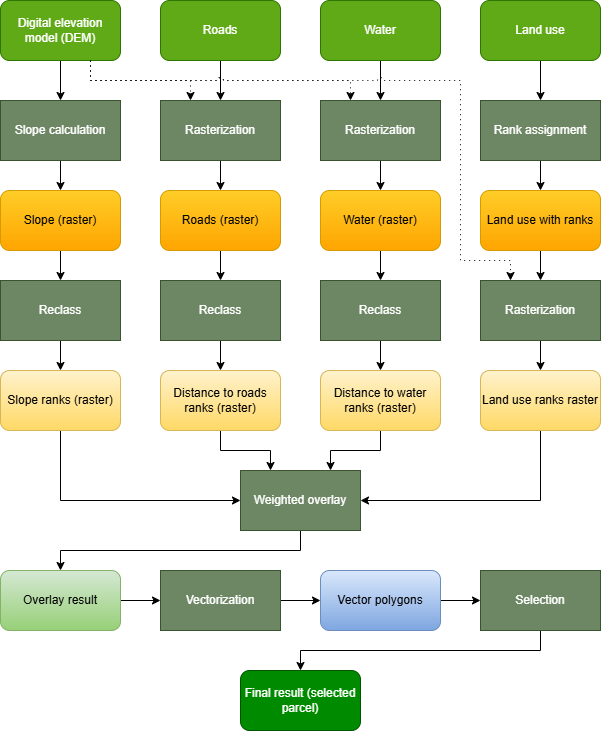

The diagram above was exported from draw.io. Its source (the exported page's mxGraphModel, read from the mxfile embedded in the PNG):
<mxGraphModel dx="1042" dy="626" grid="1" gridSize="10" guides="1" tooltips="1" connect="1" arrows="1" fold="1" page="1" pageScale="1" pageWidth="827" pageHeight="1169" math="0" shadow="0">
  <root>
    <mxCell id="0" />
    <mxCell id="1" parent="0" />
    <mxCell id="YtW93ILbPZAPbSrS7hDe-6" style="edgeStyle=orthogonalEdgeStyle;rounded=0;orthogonalLoop=1;jettySize=auto;html=1;entryX=0.5;entryY=0;entryDx=0;entryDy=0;" parent="1" source="YtW93ILbPZAPbSrS7hDe-1" target="YtW93ILbPZAPbSrS7hDe-5" edge="1">
      <mxGeometry relative="1" as="geometry" />
    </mxCell>
    <mxCell id="YtW93ILbPZAPbSrS7hDe-13" style="edgeStyle=orthogonalEdgeStyle;rounded=0;orthogonalLoop=1;jettySize=auto;html=1;entryX=0.25;entryY=0;entryDx=0;entryDy=0;dashed=1;dashPattern=1 4;" parent="1" source="YtW93ILbPZAPbSrS7hDe-1" target="YtW93ILbPZAPbSrS7hDe-9" edge="1">
      <mxGeometry relative="1" as="geometry">
        <Array as="points">
          <mxPoint x="170" y="160" />
          <mxPoint x="270" y="160" />
        </Array>
      </mxGeometry>
    </mxCell>
    <mxCell id="YtW93ILbPZAPbSrS7hDe-1" value="Digital elevation model (DEM)" style="rounded=1;whiteSpace=wrap;html=1;fillColor=#60a917;strokeColor=#2D7600;fontColor=#ffffff;" parent="1" vertex="1">
      <mxGeometry x="80" y="80" width="120" height="60" as="geometry" />
    </mxCell>
    <mxCell id="YtW93ILbPZAPbSrS7hDe-11" style="edgeStyle=orthogonalEdgeStyle;rounded=0;orthogonalLoop=1;jettySize=auto;html=1;entryX=0.5;entryY=0;entryDx=0;entryDy=0;" parent="1" source="YtW93ILbPZAPbSrS7hDe-2" target="YtW93ILbPZAPbSrS7hDe-9" edge="1">
      <mxGeometry relative="1" as="geometry" />
    </mxCell>
    <mxCell id="YtW93ILbPZAPbSrS7hDe-2" value="Roads" style="rounded=1;whiteSpace=wrap;html=1;fillColor=#60a917;strokeColor=#2D7600;fontColor=#ffffff;" parent="1" vertex="1">
      <mxGeometry x="240" y="80" width="120" height="60" as="geometry" />
    </mxCell>
    <mxCell id="YtW93ILbPZAPbSrS7hDe-12" style="edgeStyle=orthogonalEdgeStyle;rounded=0;orthogonalLoop=1;jettySize=auto;html=1;entryX=0.5;entryY=0;entryDx=0;entryDy=0;" parent="1" source="YtW93ILbPZAPbSrS7hDe-3" target="YtW93ILbPZAPbSrS7hDe-10" edge="1">
      <mxGeometry relative="1" as="geometry" />
    </mxCell>
    <mxCell id="YtW93ILbPZAPbSrS7hDe-3" value="Water" style="rounded=1;whiteSpace=wrap;html=1;fillColor=#60a917;strokeColor=#2D7600;fontColor=#ffffff;" parent="1" vertex="1">
      <mxGeometry x="400" y="80" width="120" height="60" as="geometry" />
    </mxCell>
    <mxCell id="YtW93ILbPZAPbSrS7hDe-20" style="edgeStyle=orthogonalEdgeStyle;rounded=0;orthogonalLoop=1;jettySize=auto;html=1;entryX=0.5;entryY=0;entryDx=0;entryDy=0;" parent="1" source="YtW93ILbPZAPbSrS7hDe-4" target="YtW93ILbPZAPbSrS7hDe-15" edge="1">
      <mxGeometry relative="1" as="geometry" />
    </mxCell>
    <mxCell id="YtW93ILbPZAPbSrS7hDe-4" value="Land use" style="rounded=1;whiteSpace=wrap;html=1;fillColor=#60a917;strokeColor=#2D7600;fontColor=#ffffff;" parent="1" vertex="1">
      <mxGeometry x="560" y="80" width="120" height="60" as="geometry" />
    </mxCell>
    <mxCell id="YtW93ILbPZAPbSrS7hDe-8" style="edgeStyle=orthogonalEdgeStyle;rounded=0;orthogonalLoop=1;jettySize=auto;html=1;entryX=0.5;entryY=0;entryDx=0;entryDy=0;" parent="1" source="YtW93ILbPZAPbSrS7hDe-5" target="YtW93ILbPZAPbSrS7hDe-7" edge="1">
      <mxGeometry relative="1" as="geometry" />
    </mxCell>
    <mxCell id="YtW93ILbPZAPbSrS7hDe-5" value="Slope calculation" style="rounded=0;whiteSpace=wrap;html=1;fillColor=#6d8764;fontColor=#ffffff;strokeColor=#3A5431;" parent="1" vertex="1">
      <mxGeometry x="80" y="180" width="120" height="60" as="geometry" />
    </mxCell>
    <mxCell id="YtW93ILbPZAPbSrS7hDe-28" style="edgeStyle=orthogonalEdgeStyle;rounded=0;orthogonalLoop=1;jettySize=auto;html=1;entryX=0.5;entryY=0;entryDx=0;entryDy=0;" parent="1" source="YtW93ILbPZAPbSrS7hDe-7" target="YtW93ILbPZAPbSrS7hDe-27" edge="1">
      <mxGeometry relative="1" as="geometry" />
    </mxCell>
    <mxCell id="YtW93ILbPZAPbSrS7hDe-7" value="Slope (raster)" style="rounded=1;whiteSpace=wrap;html=1;fillColor=#ffcd28;strokeColor=#d79b00;gradientColor=#ffa500;" parent="1" vertex="1">
      <mxGeometry x="80" y="270" width="120" height="60" as="geometry" />
    </mxCell>
    <mxCell id="YtW93ILbPZAPbSrS7hDe-21" style="edgeStyle=orthogonalEdgeStyle;rounded=0;orthogonalLoop=1;jettySize=auto;html=1;entryX=0.5;entryY=0;entryDx=0;entryDy=0;" parent="1" source="YtW93ILbPZAPbSrS7hDe-9" target="YtW93ILbPZAPbSrS7hDe-16" edge="1">
      <mxGeometry relative="1" as="geometry" />
    </mxCell>
    <mxCell id="YtW93ILbPZAPbSrS7hDe-9" value="Rasterization" style="rounded=0;whiteSpace=wrap;html=1;fillColor=#6d8764;fontColor=#ffffff;strokeColor=#3A5431;" parent="1" vertex="1">
      <mxGeometry x="240" y="180" width="120" height="60" as="geometry" />
    </mxCell>
    <mxCell id="YtW93ILbPZAPbSrS7hDe-22" style="edgeStyle=orthogonalEdgeStyle;rounded=0;orthogonalLoop=1;jettySize=auto;html=1;entryX=0.5;entryY=0;entryDx=0;entryDy=0;" parent="1" source="YtW93ILbPZAPbSrS7hDe-10" target="YtW93ILbPZAPbSrS7hDe-17" edge="1">
      <mxGeometry relative="1" as="geometry" />
    </mxCell>
    <mxCell id="YtW93ILbPZAPbSrS7hDe-10" value="Rasterization" style="rounded=0;whiteSpace=wrap;html=1;fillColor=#6d8764;fontColor=#ffffff;strokeColor=#3A5431;" parent="1" vertex="1">
      <mxGeometry x="400" y="180" width="120" height="60" as="geometry" />
    </mxCell>
    <mxCell id="YtW93ILbPZAPbSrS7hDe-14" style="edgeStyle=orthogonalEdgeStyle;rounded=0;orthogonalLoop=1;jettySize=auto;html=1;entryX=0.25;entryY=0;entryDx=0;entryDy=0;dashed=1;dashPattern=1 4;jumpStyle=arc;" parent="1" source="YtW93ILbPZAPbSrS7hDe-1" target="YtW93ILbPZAPbSrS7hDe-10" edge="1">
      <mxGeometry relative="1" as="geometry">
        <Array as="points">
          <mxPoint x="170" y="160" />
          <mxPoint x="430" y="160" />
        </Array>
      </mxGeometry>
    </mxCell>
    <mxCell id="YtW93ILbPZAPbSrS7hDe-39" style="edgeStyle=orthogonalEdgeStyle;rounded=0;orthogonalLoop=1;jettySize=auto;html=1;entryX=0.5;entryY=0;entryDx=0;entryDy=0;" parent="1" source="YtW93ILbPZAPbSrS7hDe-15" target="YtW93ILbPZAPbSrS7hDe-38" edge="1">
      <mxGeometry relative="1" as="geometry" />
    </mxCell>
    <mxCell id="YtW93ILbPZAPbSrS7hDe-15" value="Rank assignment" style="rounded=0;whiteSpace=wrap;html=1;fillColor=#6d8764;fontColor=#ffffff;strokeColor=#3A5431;" parent="1" vertex="1">
      <mxGeometry x="560" y="180" width="120" height="60" as="geometry" />
    </mxCell>
    <mxCell id="YtW93ILbPZAPbSrS7hDe-29" style="edgeStyle=orthogonalEdgeStyle;rounded=0;orthogonalLoop=1;jettySize=auto;html=1;entryX=0.5;entryY=0;entryDx=0;entryDy=0;" parent="1" source="YtW93ILbPZAPbSrS7hDe-16" target="YtW93ILbPZAPbSrS7hDe-25" edge="1">
      <mxGeometry relative="1" as="geometry">
        <mxPoint x="300" y="430" as="targetPoint" />
      </mxGeometry>
    </mxCell>
    <mxCell id="YtW93ILbPZAPbSrS7hDe-16" value="Roads (raster)" style="rounded=1;whiteSpace=wrap;html=1;fillColor=#ffcd28;strokeColor=#d79b00;gradientColor=#ffa500;" parent="1" vertex="1">
      <mxGeometry x="240" y="270" width="120" height="60" as="geometry" />
    </mxCell>
    <mxCell id="YtW93ILbPZAPbSrS7hDe-30" style="edgeStyle=orthogonalEdgeStyle;rounded=0;orthogonalLoop=1;jettySize=auto;html=1;entryX=0.5;entryY=0;entryDx=0;entryDy=0;" parent="1" source="YtW93ILbPZAPbSrS7hDe-17" target="YtW93ILbPZAPbSrS7hDe-26" edge="1">
      <mxGeometry relative="1" as="geometry" />
    </mxCell>
    <mxCell id="YtW93ILbPZAPbSrS7hDe-17" value="Water (raster)" style="rounded=1;whiteSpace=wrap;html=1;fillColor=#ffcd28;strokeColor=#d79b00;gradientColor=#ffa500;" parent="1" vertex="1">
      <mxGeometry x="400" y="270" width="120" height="60" as="geometry" />
    </mxCell>
    <mxCell id="YtW93ILbPZAPbSrS7hDe-31" style="edgeStyle=orthogonalEdgeStyle;rounded=0;orthogonalLoop=1;jettySize=auto;html=1;entryX=0.5;entryY=0;entryDx=0;entryDy=0;" parent="1" source="YtW93ILbPZAPbSrS7hDe-18" target="YtW93ILbPZAPbSrS7hDe-24" edge="1">
      <mxGeometry relative="1" as="geometry" />
    </mxCell>
    <mxCell id="YtW93ILbPZAPbSrS7hDe-18" value="Rasterization" style="rounded=0;whiteSpace=wrap;html=1;fillColor=#6d8764;fontColor=#ffffff;strokeColor=#3A5431;" parent="1" vertex="1">
      <mxGeometry x="560" y="360" width="120" height="60" as="geometry" />
    </mxCell>
    <mxCell id="YtW93ILbPZAPbSrS7hDe-23" style="edgeStyle=orthogonalEdgeStyle;rounded=0;orthogonalLoop=1;jettySize=auto;html=1;entryX=0.25;entryY=0;entryDx=0;entryDy=0;dashed=1;dashPattern=1 4;jumpStyle=arc;" parent="1" source="YtW93ILbPZAPbSrS7hDe-1" target="YtW93ILbPZAPbSrS7hDe-18" edge="1">
      <mxGeometry relative="1" as="geometry">
        <Array as="points">
          <mxPoint x="170" y="160" />
          <mxPoint x="540" y="160" />
          <mxPoint x="540" y="340" />
          <mxPoint x="590" y="340" />
        </Array>
      </mxGeometry>
    </mxCell>
    <mxCell id="YtW93ILbPZAPbSrS7hDe-45" style="edgeStyle=orthogonalEdgeStyle;rounded=0;orthogonalLoop=1;jettySize=auto;html=1;entryX=1;entryY=0.5;entryDx=0;entryDy=0;exitX=0.5;exitY=1;exitDx=0;exitDy=0;" parent="1" source="YtW93ILbPZAPbSrS7hDe-24" target="YtW93ILbPZAPbSrS7hDe-41" edge="1">
      <mxGeometry relative="1" as="geometry" />
    </mxCell>
    <mxCell id="YtW93ILbPZAPbSrS7hDe-24" value="Land use ranks raster" style="rounded=1;whiteSpace=wrap;html=1;fillColor=#fff2cc;strokeColor=#d6b656;gradientColor=#ffd966;fontColor=#000000;" parent="1" vertex="1">
      <mxGeometry x="560" y="450" width="120" height="60" as="geometry" />
    </mxCell>
    <mxCell id="YtW93ILbPZAPbSrS7hDe-36" style="edgeStyle=orthogonalEdgeStyle;rounded=0;orthogonalLoop=1;jettySize=auto;html=1;entryX=0.5;entryY=0;entryDx=0;entryDy=0;" parent="1" source="YtW93ILbPZAPbSrS7hDe-25" target="YtW93ILbPZAPbSrS7hDe-33" edge="1">
      <mxGeometry relative="1" as="geometry" />
    </mxCell>
    <mxCell id="YtW93ILbPZAPbSrS7hDe-25" value="Reclass" style="rounded=0;whiteSpace=wrap;html=1;fillColor=#6d8764;fontColor=#ffffff;strokeColor=#3A5431;" parent="1" vertex="1">
      <mxGeometry x="240" y="360" width="120" height="60" as="geometry" />
    </mxCell>
    <mxCell id="YtW93ILbPZAPbSrS7hDe-37" style="edgeStyle=orthogonalEdgeStyle;rounded=0;orthogonalLoop=1;jettySize=auto;html=1;entryX=0.5;entryY=0;entryDx=0;entryDy=0;" parent="1" source="YtW93ILbPZAPbSrS7hDe-26" target="YtW93ILbPZAPbSrS7hDe-34" edge="1">
      <mxGeometry relative="1" as="geometry" />
    </mxCell>
    <mxCell id="YtW93ILbPZAPbSrS7hDe-26" value="Reclass" style="rounded=0;whiteSpace=wrap;html=1;fillColor=#6d8764;fontColor=#ffffff;strokeColor=#3A5431;" parent="1" vertex="1">
      <mxGeometry x="400" y="360" width="120" height="60" as="geometry" />
    </mxCell>
    <mxCell id="YtW93ILbPZAPbSrS7hDe-35" style="edgeStyle=orthogonalEdgeStyle;rounded=0;orthogonalLoop=1;jettySize=auto;html=1;entryX=0.5;entryY=0;entryDx=0;entryDy=0;" parent="1" source="YtW93ILbPZAPbSrS7hDe-27" target="YtW93ILbPZAPbSrS7hDe-32" edge="1">
      <mxGeometry relative="1" as="geometry" />
    </mxCell>
    <mxCell id="YtW93ILbPZAPbSrS7hDe-27" value="Reclass" style="rounded=0;whiteSpace=wrap;html=1;fillColor=#6d8764;fontColor=#ffffff;strokeColor=#3A5431;" parent="1" vertex="1">
      <mxGeometry x="80" y="360" width="120" height="60" as="geometry" />
    </mxCell>
    <mxCell id="YtW93ILbPZAPbSrS7hDe-44" style="edgeStyle=orthogonalEdgeStyle;rounded=0;orthogonalLoop=1;jettySize=auto;html=1;entryX=0;entryY=0.5;entryDx=0;entryDy=0;exitX=0.5;exitY=1;exitDx=0;exitDy=0;" parent="1" source="YtW93ILbPZAPbSrS7hDe-32" target="YtW93ILbPZAPbSrS7hDe-41" edge="1">
      <mxGeometry relative="1" as="geometry" />
    </mxCell>
    <mxCell id="YtW93ILbPZAPbSrS7hDe-32" value="Slope ranks (raster)" style="rounded=1;whiteSpace=wrap;html=1;fillColor=#fff2cc;strokeColor=#d6b656;gradientColor=#ffd966;fontColor=#000000;" parent="1" vertex="1">
      <mxGeometry x="80" y="450" width="120" height="60" as="geometry" />
    </mxCell>
    <mxCell id="YtW93ILbPZAPbSrS7hDe-42" style="edgeStyle=orthogonalEdgeStyle;rounded=0;orthogonalLoop=1;jettySize=auto;html=1;entryX=0.25;entryY=0;entryDx=0;entryDy=0;" parent="1" source="YtW93ILbPZAPbSrS7hDe-33" target="YtW93ILbPZAPbSrS7hDe-41" edge="1">
      <mxGeometry relative="1" as="geometry" />
    </mxCell>
    <mxCell id="YtW93ILbPZAPbSrS7hDe-33" value="Distance to roads ranks (raster)" style="rounded=1;whiteSpace=wrap;html=1;fillColor=#fff2cc;strokeColor=#d6b656;gradientColor=#ffd966;fontColor=#000000;" parent="1" vertex="1">
      <mxGeometry x="240" y="450" width="120" height="60" as="geometry" />
    </mxCell>
    <mxCell id="YtW93ILbPZAPbSrS7hDe-43" style="edgeStyle=orthogonalEdgeStyle;rounded=0;orthogonalLoop=1;jettySize=auto;html=1;entryX=0.75;entryY=0;entryDx=0;entryDy=0;" parent="1" source="YtW93ILbPZAPbSrS7hDe-34" target="YtW93ILbPZAPbSrS7hDe-41" edge="1">
      <mxGeometry relative="1" as="geometry" />
    </mxCell>
    <mxCell id="YtW93ILbPZAPbSrS7hDe-34" value="Distance to water ranks (raster)" style="rounded=1;whiteSpace=wrap;html=1;fillColor=#fff2cc;strokeColor=#d6b656;gradientColor=#ffd966;fontColor=#000000;" parent="1" vertex="1">
      <mxGeometry x="400" y="450" width="120" height="60" as="geometry" />
    </mxCell>
    <mxCell id="YtW93ILbPZAPbSrS7hDe-40" style="edgeStyle=orthogonalEdgeStyle;rounded=0;orthogonalLoop=1;jettySize=auto;html=1;entryX=0.5;entryY=0;entryDx=0;entryDy=0;" parent="1" source="YtW93ILbPZAPbSrS7hDe-38" target="YtW93ILbPZAPbSrS7hDe-18" edge="1">
      <mxGeometry relative="1" as="geometry" />
    </mxCell>
    <mxCell id="YtW93ILbPZAPbSrS7hDe-38" value="Land use with ranks" style="rounded=1;whiteSpace=wrap;html=1;fillColor=#ffcd28;gradientColor=#ffa500;strokeColor=#d79b00;" parent="1" vertex="1">
      <mxGeometry x="560" y="270" width="120" height="60" as="geometry" />
    </mxCell>
    <mxCell id="YtW93ILbPZAPbSrS7hDe-47" style="edgeStyle=orthogonalEdgeStyle;rounded=0;orthogonalLoop=1;jettySize=auto;html=1;entryX=0.5;entryY=0;entryDx=0;entryDy=0;exitX=0.5;exitY=1;exitDx=0;exitDy=0;" parent="1" source="YtW93ILbPZAPbSrS7hDe-41" target="YtW93ILbPZAPbSrS7hDe-46" edge="1">
      <mxGeometry relative="1" as="geometry" />
    </mxCell>
    <mxCell id="YtW93ILbPZAPbSrS7hDe-41" value="Weighted overlay" style="rounded=0;whiteSpace=wrap;html=1;fillColor=#6d8764;fontColor=#ffffff;strokeColor=#3A5431;" parent="1" vertex="1">
      <mxGeometry x="320" y="550" width="120" height="60" as="geometry" />
    </mxCell>
    <mxCell id="YtW93ILbPZAPbSrS7hDe-49" style="edgeStyle=orthogonalEdgeStyle;rounded=0;orthogonalLoop=1;jettySize=auto;html=1;entryX=0;entryY=0.5;entryDx=0;entryDy=0;" parent="1" source="YtW93ILbPZAPbSrS7hDe-46" target="YtW93ILbPZAPbSrS7hDe-48" edge="1">
      <mxGeometry relative="1" as="geometry" />
    </mxCell>
    <mxCell id="YtW93ILbPZAPbSrS7hDe-46" value="Overlay result" style="rounded=1;whiteSpace=wrap;html=1;fillColor=#d5e8d4;gradientColor=#97d077;strokeColor=#82b366;fontColor=#000000;" parent="1" vertex="1">
      <mxGeometry x="80" y="650" width="120" height="60" as="geometry" />
    </mxCell>
    <mxCell id="YtW93ILbPZAPbSrS7hDe-51" style="edgeStyle=orthogonalEdgeStyle;rounded=0;orthogonalLoop=1;jettySize=auto;html=1;entryX=0;entryY=0.5;entryDx=0;entryDy=0;" parent="1" source="YtW93ILbPZAPbSrS7hDe-48" target="YtW93ILbPZAPbSrS7hDe-50" edge="1">
      <mxGeometry relative="1" as="geometry" />
    </mxCell>
    <mxCell id="YtW93ILbPZAPbSrS7hDe-48" value="Vectorization" style="rounded=0;whiteSpace=wrap;html=1;fillColor=#6d8764;fontColor=#ffffff;strokeColor=#3A5431;" parent="1" vertex="1">
      <mxGeometry x="240" y="650" width="120" height="60" as="geometry" />
    </mxCell>
    <mxCell id="YtW93ILbPZAPbSrS7hDe-53" style="edgeStyle=orthogonalEdgeStyle;rounded=0;orthogonalLoop=1;jettySize=auto;html=1;" parent="1" source="YtW93ILbPZAPbSrS7hDe-50" target="YtW93ILbPZAPbSrS7hDe-52" edge="1">
      <mxGeometry relative="1" as="geometry" />
    </mxCell>
    <mxCell id="YtW93ILbPZAPbSrS7hDe-50" value="Vector polygons" style="rounded=1;whiteSpace=wrap;html=1;fillColor=#dae8fc;gradientColor=#7ea6e0;strokeColor=#6c8ebf;fontColor=#000000;" parent="1" vertex="1">
      <mxGeometry x="400" y="650" width="120" height="60" as="geometry" />
    </mxCell>
    <mxCell id="YtW93ILbPZAPbSrS7hDe-55" style="edgeStyle=orthogonalEdgeStyle;rounded=0;orthogonalLoop=1;jettySize=auto;html=1;entryX=0.5;entryY=0;entryDx=0;entryDy=0;exitX=0.5;exitY=1;exitDx=0;exitDy=0;" parent="1" source="YtW93ILbPZAPbSrS7hDe-52" target="YtW93ILbPZAPbSrS7hDe-54" edge="1">
      <mxGeometry relative="1" as="geometry" />
    </mxCell>
    <mxCell id="YtW93ILbPZAPbSrS7hDe-52" value="Selection" style="rounded=0;whiteSpace=wrap;html=1;fillColor=#6d8764;fontColor=#ffffff;strokeColor=#3A5431;" parent="1" vertex="1">
      <mxGeometry x="560" y="650" width="120" height="60" as="geometry" />
    </mxCell>
    <mxCell id="YtW93ILbPZAPbSrS7hDe-54" value="Final result (selected parcel)" style="rounded=1;whiteSpace=wrap;html=1;fillColor=#008a00;strokeColor=#005700;fontColor=#ffffff;" parent="1" vertex="1">
      <mxGeometry x="320" y="750" width="120" height="60" as="geometry" />
    </mxCell>
  </root>
</mxGraphModel>